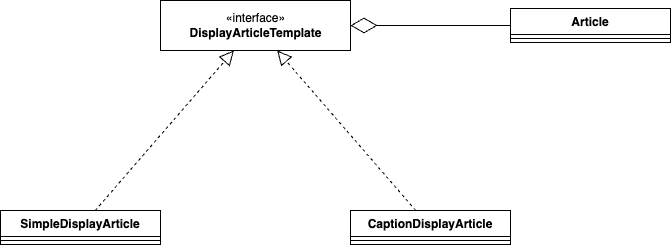

The diagram above was exported from draw.io. Its source (the exported page's mxGraphModel, read from the mxfile embedded in the PNG):
<mxGraphModel dx="1018" dy="1466" grid="1" gridSize="10" guides="1" tooltips="1" connect="1" arrows="1" fold="1" page="1" pageScale="1" pageWidth="850" pageHeight="1100" math="0" shadow="0">
  <root>
    <mxCell id="0" />
    <mxCell id="1" parent="0" />
    <mxCell id="jgD1TJyQu5L4qJ5iywPh-1" value="«interface»&lt;br style=&quot;font-size: 12px;&quot;&gt;&lt;b style=&quot;font-size: 12px;&quot;&gt;DisplayArticleTemplate&lt;/b&gt;" style="html=1;fontSize=12;fillColor=default;" vertex="1" parent="1">
      <mxGeometry x="340" y="360" width="190" height="50" as="geometry" />
    </mxCell>
    <mxCell id="jgD1TJyQu5L4qJ5iywPh-3" value="SimpleDisplayArticle" style="swimlane;fontStyle=1;align=center;verticalAlign=top;childLayout=stackLayout;horizontal=1;startSize=26;horizontalStack=0;resizeParent=1;resizeParentMax=0;resizeLast=0;collapsible=1;marginBottom=0;fontSize=12;fillColor=default;" vertex="1" parent="1">
      <mxGeometry x="180" y="570" width="160" height="34" as="geometry" />
    </mxCell>
    <mxCell id="jgD1TJyQu5L4qJ5iywPh-5" value="" style="line;strokeWidth=1;fillColor=none;align=left;verticalAlign=middle;spacingTop=-1;spacingLeft=3;spacingRight=3;rotatable=0;labelPosition=right;points=[];portConstraint=eastwest;strokeColor=inherit;fontSize=12;" vertex="1" parent="jgD1TJyQu5L4qJ5iywPh-3">
      <mxGeometry y="26" width="160" height="8" as="geometry" />
    </mxCell>
    <mxCell id="jgD1TJyQu5L4qJ5iywPh-7" value="CaptionDisplayArticle&#10;" style="swimlane;fontStyle=1;align=center;verticalAlign=top;childLayout=stackLayout;horizontal=1;startSize=26;horizontalStack=0;resizeParent=1;resizeParentMax=0;resizeLast=0;collapsible=1;marginBottom=0;fontSize=12;fillColor=default;" vertex="1" parent="1">
      <mxGeometry x="530" y="570" width="160" height="34" as="geometry" />
    </mxCell>
    <mxCell id="jgD1TJyQu5L4qJ5iywPh-8" value="" style="line;strokeWidth=1;fillColor=none;align=left;verticalAlign=middle;spacingTop=-1;spacingLeft=3;spacingRight=3;rotatable=0;labelPosition=right;points=[];portConstraint=eastwest;strokeColor=inherit;fontSize=12;" vertex="1" parent="jgD1TJyQu5L4qJ5iywPh-7">
      <mxGeometry y="26" width="160" height="8" as="geometry" />
    </mxCell>
    <mxCell id="jgD1TJyQu5L4qJ5iywPh-9" value="Article" style="swimlane;fontStyle=1;align=center;verticalAlign=top;childLayout=stackLayout;horizontal=1;startSize=26;horizontalStack=0;resizeParent=1;resizeParentMax=0;resizeLast=0;collapsible=1;marginBottom=0;fontSize=12;fillColor=default;" vertex="1" parent="1">
      <mxGeometry x="690" y="368" width="160" height="34" as="geometry" />
    </mxCell>
    <mxCell id="jgD1TJyQu5L4qJ5iywPh-10" value="" style="line;strokeWidth=1;fillColor=none;align=left;verticalAlign=middle;spacingTop=-1;spacingLeft=3;spacingRight=3;rotatable=0;labelPosition=right;points=[];portConstraint=eastwest;strokeColor=inherit;fontSize=12;" vertex="1" parent="jgD1TJyQu5L4qJ5iywPh-9">
      <mxGeometry y="26" width="160" height="8" as="geometry" />
    </mxCell>
    <mxCell id="jgD1TJyQu5L4qJ5iywPh-12" value="" style="endArrow=block;dashed=1;endFill=0;endSize=12;html=1;rounded=0;fontSize=12;" edge="1" parent="1" source="jgD1TJyQu5L4qJ5iywPh-3" target="jgD1TJyQu5L4qJ5iywPh-1">
      <mxGeometry width="160" relative="1" as="geometry">
        <mxPoint x="340" y="740" as="sourcePoint" />
        <mxPoint x="500" y="740" as="targetPoint" />
      </mxGeometry>
    </mxCell>
    <mxCell id="jgD1TJyQu5L4qJ5iywPh-13" value="" style="endArrow=block;dashed=1;endFill=0;endSize=12;html=1;rounded=0;fontSize=12;" edge="1" parent="1" source="jgD1TJyQu5L4qJ5iywPh-7" target="jgD1TJyQu5L4qJ5iywPh-1">
      <mxGeometry width="160" relative="1" as="geometry">
        <mxPoint x="284.7277227722773" y="580" as="sourcePoint" />
        <mxPoint x="423.3415841584158" y="420" as="targetPoint" />
      </mxGeometry>
    </mxCell>
    <mxCell id="jgD1TJyQu5L4qJ5iywPh-14" value="" style="endArrow=diamondThin;endFill=0;endSize=24;html=1;rounded=0;fontSize=12;" edge="1" parent="1" source="jgD1TJyQu5L4qJ5iywPh-9" target="jgD1TJyQu5L4qJ5iywPh-1">
      <mxGeometry width="160" relative="1" as="geometry">
        <mxPoint x="340" y="740" as="sourcePoint" />
        <mxPoint x="500" y="740" as="targetPoint" />
      </mxGeometry>
    </mxCell>
  </root>
</mxGraphModel>